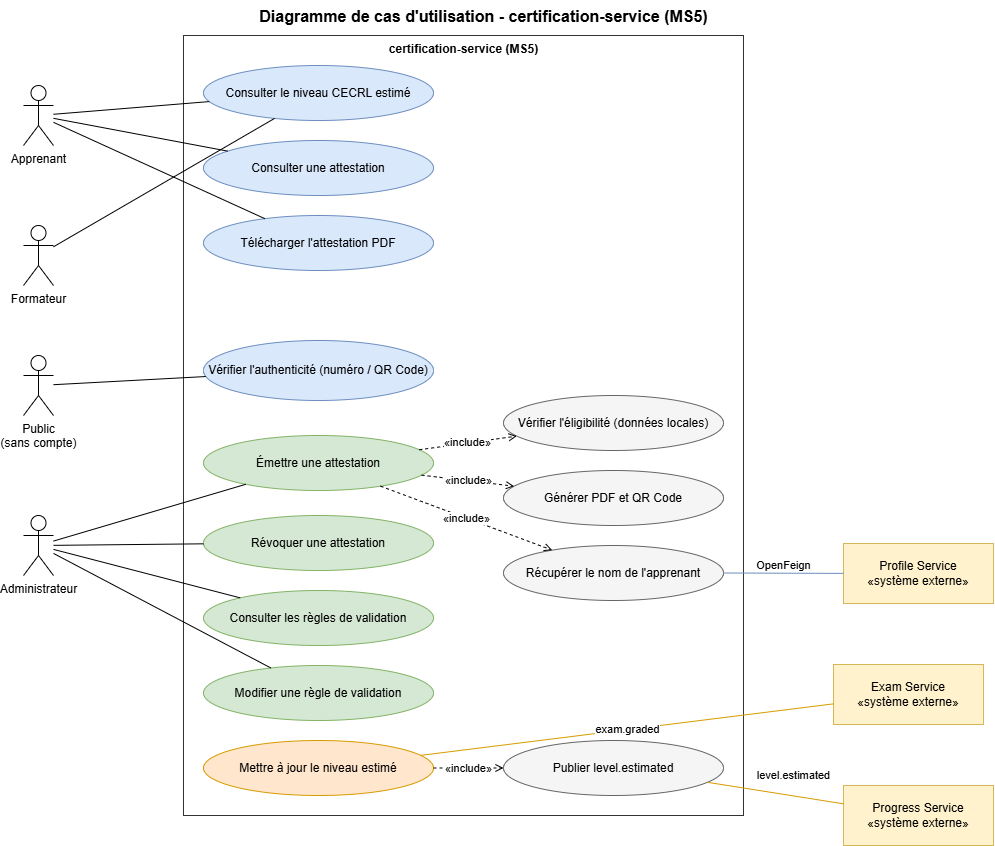

The diagram above was exported from draw.io. Its source (the exported page's mxGraphModel, read from the mxfile embedded in the PNG):
<mxGraphModel dx="1717" dy="878" grid="1" gridSize="10" guides="1" tooltips="1" connect="1" arrows="1" fold="1" page="1" pageScale="1" pageWidth="1200" pageHeight="900" math="0" shadow="0">
  <root>
    <mxCell id="0" />
    <mxCell id="1" parent="0" />
    <mxCell id="title" parent="1" style="text;html=1;fontStyle=1;fontSize=16;align=center;" value="Diagramme de cas d'utilisation - certification-service (MS5)" vertex="1">
      <mxGeometry height="30" width="560" x="260" y="5" as="geometry" />
    </mxCell>
    <mxCell id="sys" parent="1" style="rounded=0;html=1;verticalAlign=top;fontStyle=1;fillColor=none;strokeColor=#333333;" value="certification-service (MS5)" vertex="1">
      <mxGeometry height="780" width="560" x="240" y="40" as="geometry" />
    </mxCell>
    <mxCell id="a1" parent="1" style="shape=umlActor;verticalLabelPosition=bottom;verticalAlign=top;html=1;" value="Apprenant" vertex="1">
      <mxGeometry height="60" width="30" x="80" y="90" as="geometry" />
    </mxCell>
    <mxCell id="a2" parent="1" style="shape=umlActor;verticalLabelPosition=bottom;verticalAlign=top;html=1;" value="Formateur" vertex="1">
      <mxGeometry height="60" width="30" x="80" y="230" as="geometry" />
    </mxCell>
    <mxCell id="a3" parent="1" style="shape=umlActor;verticalLabelPosition=bottom;verticalAlign=top;html=1;" value="Public&lt;br&gt;(sans compte)" vertex="1">
      <mxGeometry height="60" width="30" x="80" y="360" as="geometry" />
    </mxCell>
    <mxCell id="a4" parent="1" style="shape=umlActor;verticalLabelPosition=bottom;verticalAlign=top;html=1;" value="Administrateur" vertex="1">
      <mxGeometry height="60" width="30" x="80" y="520" as="geometry" />
    </mxCell>
    <mxCell id="u1" parent="1" style="ellipse;whiteSpace=wrap;html=1;fillColor=#dae8fc;strokeColor=#6c8ebf;" value="Consulter le niveau CECRL estimé" vertex="1">
      <mxGeometry height="55" width="230" x="260" y="70" as="geometry" />
    </mxCell>
    <mxCell id="u2" parent="1" style="ellipse;whiteSpace=wrap;html=1;fillColor=#dae8fc;strokeColor=#6c8ebf;" value="Consulter une attestation" vertex="1">
      <mxGeometry height="55" width="230" x="260" y="145" as="geometry" />
    </mxCell>
    <mxCell id="u3" parent="1" style="ellipse;whiteSpace=wrap;html=1;fillColor=#dae8fc;strokeColor=#6c8ebf;" value="Télécharger l'attestation PDF" vertex="1">
      <mxGeometry height="55" width="230" x="260" y="220" as="geometry" />
    </mxCell>
    <mxCell id="u4" parent="1" style="ellipse;whiteSpace=wrap;html=1;fillColor=#dae8fc;strokeColor=#6c8ebf;" value="Vérifier l'authenticité (numéro / QR Code)" vertex="1">
      <mxGeometry height="60" width="230" x="260" y="345" as="geometry" />
    </mxCell>
    <mxCell id="u5" parent="1" style="ellipse;whiteSpace=wrap;html=1;fillColor=#d5e8d4;strokeColor=#82b366;" value="Émettre une attestation" vertex="1">
      <mxGeometry height="55" width="230" x="260" y="440" as="geometry" />
    </mxCell>
    <mxCell id="u6" parent="1" style="ellipse;whiteSpace=wrap;html=1;fillColor=#d5e8d4;strokeColor=#82b366;" value="Révoquer une attestation" vertex="1">
      <mxGeometry height="55" width="230" x="260" y="520" as="geometry" />
    </mxCell>
    <mxCell id="u7" parent="1" style="ellipse;whiteSpace=wrap;html=1;fillColor=#d5e8d4;strokeColor=#82b366;" value="Consulter les règles de validation" vertex="1">
      <mxGeometry height="55" width="230" x="260" y="595" as="geometry" />
    </mxCell>
    <mxCell id="u8" parent="1" style="ellipse;whiteSpace=wrap;html=1;fillColor=#d5e8d4;strokeColor=#82b366;" value="Modifier une règle de validation" vertex="1">
      <mxGeometry height="55" width="230" x="260" y="670" as="geometry" />
    </mxCell>
    <mxCell id="u9" parent="1" style="ellipse;whiteSpace=wrap;html=1;fillColor=#ffe6cc;strokeColor=#d79b00;" value="Mettre à jour le niveau estimé" vertex="1">
      <mxGeometry height="55" width="230" x="260" y="745" as="geometry" />
    </mxCell>
    <mxCell id="i1" parent="1" style="ellipse;whiteSpace=wrap;html=1;fillColor=#f5f5f5;strokeColor=#666666;" value="Vérifier l'éligibilité (données locales)" vertex="1">
      <mxGeometry height="55" width="220" x="560" y="400" as="geometry" />
    </mxCell>
    <mxCell id="i2" parent="1" style="ellipse;whiteSpace=wrap;html=1;fillColor=#f5f5f5;strokeColor=#666666;" value="Générer PDF et QR Code" vertex="1">
      <mxGeometry height="55" width="220" x="560" y="475" as="geometry" />
    </mxCell>
    <mxCell id="i3" parent="1" style="ellipse;whiteSpace=wrap;html=1;fillColor=#f5f5f5;strokeColor=#666666;" value="Récupérer le nom de l'apprenant" vertex="1">
      <mxGeometry height="55" width="220" x="560" y="550" as="geometry" />
    </mxCell>
    <mxCell id="i4" parent="1" style="ellipse;whiteSpace=wrap;html=1;fillColor=#f5f5f5;strokeColor=#666666;" value="Publier level.estimated" vertex="1">
      <mxGeometry height="55" width="220" x="560" y="745" as="geometry" />
    </mxCell>
    <mxCell id="x1" parent="1" style="rounded=0;whiteSpace=wrap;html=1;fillColor=#fff2cc;strokeColor=#d6b656;" value="Exam Service&lt;br&gt;«système externe»" vertex="1">
      <mxGeometry height="60" width="150" x="890" y="669" as="geometry" />
    </mxCell>
    <mxCell id="x2" parent="1" style="rounded=0;whiteSpace=wrap;html=1;fillColor=#fff2cc;strokeColor=#d6b656;" value="Profile Service&lt;br&gt;«système externe»" vertex="1">
      <mxGeometry height="60" width="150" x="900" y="548" as="geometry" />
    </mxCell>
    <mxCell id="x3" parent="1" style="rounded=0;whiteSpace=wrap;html=1;fillColor=#fff2cc;strokeColor=#d6b656;" value="Progress Service&lt;br&gt;«système externe»" vertex="1">
      <mxGeometry height="60" width="150" x="900" y="790" as="geometry" />
    </mxCell>
    <mxCell id="l1" edge="1" parent="1" source="a1" style="endArrow=none;html=1;" target="u1">
      <mxGeometry relative="1" as="geometry" />
    </mxCell>
    <mxCell id="l2" edge="1" parent="1" source="a1" style="endArrow=none;html=1;" target="u2">
      <mxGeometry relative="1" as="geometry" />
    </mxCell>
    <mxCell id="l3" edge="1" parent="1" source="a1" style="endArrow=none;html=1;" target="u3">
      <mxGeometry relative="1" as="geometry" />
    </mxCell>
    <mxCell id="l4" edge="1" parent="1" source="a2" style="endArrow=none;html=1;" target="u1">
      <mxGeometry relative="1" as="geometry" />
    </mxCell>
    <mxCell id="l5" edge="1" parent="1" source="a3" style="endArrow=none;html=1;" target="u4">
      <mxGeometry relative="1" as="geometry" />
    </mxCell>
    <mxCell id="l6" edge="1" parent="1" source="a4" style="endArrow=none;html=1;" target="u5">
      <mxGeometry relative="1" as="geometry" />
    </mxCell>
    <mxCell id="l7" edge="1" parent="1" source="a4" style="endArrow=none;html=1;" target="u6">
      <mxGeometry relative="1" as="geometry" />
    </mxCell>
    <mxCell id="l8" edge="1" parent="1" source="a4" style="endArrow=none;html=1;" target="u7">
      <mxGeometry relative="1" as="geometry" />
    </mxCell>
    <mxCell id="l9" edge="1" parent="1" source="a4" style="endArrow=none;html=1;" target="u8">
      <mxGeometry relative="1" as="geometry" />
    </mxCell>
    <mxCell id="n1" edge="1" parent="1" source="u5" style="endArrow=open;dashed=1;html=1;" target="i1" value="«include»">
      <mxGeometry relative="1" as="geometry" />
    </mxCell>
    <mxCell id="n2" edge="1" parent="1" source="u5" style="endArrow=open;dashed=1;html=1;" target="i2" value="«include»">
      <mxGeometry relative="1" as="geometry" />
    </mxCell>
    <mxCell id="n3" edge="1" parent="1" source="u5" style="endArrow=open;dashed=1;html=1;" target="i3" value="«include»">
      <mxGeometry relative="1" as="geometry" />
    </mxCell>
    <mxCell id="n4" edge="1" parent="1" source="u9" style="endArrow=open;dashed=1;html=1;" target="i4" value="«include»">
      <mxGeometry relative="1" as="geometry" />
    </mxCell>
    <mxCell id="s1" edge="1" parent="1" source="x1" style="endArrow=none;html=1;strokeColor=#d79b00;" target="u9" value="exam.graded">
      <mxGeometry relative="1" as="geometry" />
    </mxCell>
    <mxCell id="s2" edge="1" parent="1" source="i3" style="endArrow=none;html=1;strokeColor=#6c8ebf;" target="x2" value="OpenFeign">
      <mxGeometry relative="1" x="-0.0004" y="8" as="geometry">
        <mxPoint as="offset" />
      </mxGeometry>
    </mxCell>
    <mxCell id="s3" edge="1" parent="1" source="i4" style="endArrow=none;html=1;strokeColor=#d79b00;" target="x3" value="level.estimated">
      <mxGeometry relative="1" x="0.2186" y="20" as="geometry">
        <mxPoint as="offset" />
      </mxGeometry>
    </mxCell>
  </root>
</mxGraphModel>